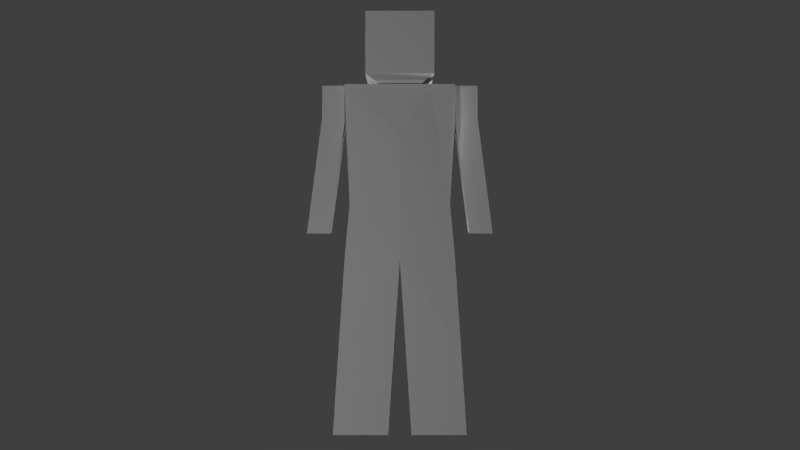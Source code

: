 # Source: default_player.blend  (saved by Blender 2.67.0; exported with 4.5.12 LTS)
import bpy
from mathutils import Matrix  # noqa: F401  (used for matrix-valued properties, if any)

bpy.ops.wm.read_factory_settings(use_empty=True)
scene = bpy.context.scene
scene.name = 'Scene'

# ---- collections
col_collection_1 = bpy.data.collections.new('Collection 1'); scene.collection.children.link(col_collection_1)

# ---- materials (node trees are filled in below, after node groups)
mat_material_001 = bpy.data.materials.new('Material.001')
mat_material_001.alpha_threshold = 0.0
mat_material_001.use_transparent_shadow = False
mat_material_001.roughness = 0.5
mat_material_001.line_color = (0.0, 0.0, 0.0, 1.0)

# ---- material node trees

# ---- world
world_world_001 = bpy.data.worlds.new('World.001'); scene.world = world_world_001
world_world_001.use_sun_shadow = False
world_world_001.sun_shadow_jitter_overblur = 0.0
world_world_001.cycles.sampling_method = 'MANUAL'
world_world_001.cycles.sample_map_resolution = 256

# ---- cameras
cam_camera_001 = bpy.data.cameras.new('Camera.001')
cam_camera_001.clip_end = 100.0
cam_camera_001.lens = 35.0
cam_camera_001.sensor_width = 32.0
cam_camera_001.sensor_height = 18.0
cam_camera_001.dof.focus_distance = 0.0
cam_camera_001.dof.aperture_fstop = 128.0

# ---- lights
light_lamp_003 = bpy.data.lights.new('Lamp.003', 'POINT')
light_lamp_003.transmission_factor = 0.0
light_lamp_003.cutoff_distance = 30.0
light_lamp_003.energy = 100.0
light_lamp_003.shadow_buffer_clip_start = 1.001
light_lamp_003.shadow_soft_size = 0.1
light_lamp_003.shadow_maximum_resolution = 0.006
light_lamp_003.use_absolute_resolution = True
light_lamp_003.cycles.use_multiple_importance_sampling = False
light_lamp_002 = bpy.data.lights.new('Lamp.002', 'POINT')
light_lamp_002.transmission_factor = 0.0
light_lamp_002.cutoff_distance = 30.0
light_lamp_002.energy = 100.0
light_lamp_002.shadow_buffer_clip_start = 1.001
light_lamp_002.shadow_soft_size = 0.1
light_lamp_002.shadow_maximum_resolution = 0.006
light_lamp_002.use_absolute_resolution = True
light_lamp_002.cycles.use_multiple_importance_sampling = False
light_lamp_001 = bpy.data.lights.new('Lamp.001', 'POINT')
light_lamp_001.transmission_factor = 0.0
light_lamp_001.cutoff_distance = 30.0
light_lamp_001.energy = 100.0
light_lamp_001.shadow_buffer_clip_start = 1.001
light_lamp_001.shadow_soft_size = 0.1
light_lamp_001.shadow_maximum_resolution = 0.006
light_lamp_001.use_absolute_resolution = True
light_lamp_001.cycles.use_multiple_importance_sampling = False
light_point = bpy.data.lights.new('Point', 'POINT')
light_point.transmission_factor = 0.0
light_point.energy = 100.0
light_point.shadow_buffer_clip_start = 0.5
light_point.shadow_soft_size = 0.1
light_point.shadow_maximum_resolution = 0.006
light_point.use_absolute_resolution = True
light_point.cycles.use_multiple_importance_sampling = False
light_lamp = bpy.data.lights.new('Lamp', 'POINT')
light_lamp.transmission_factor = 0.0
light_lamp.cutoff_distance = 30.0
light_lamp.energy = 100.0
light_lamp.shadow_buffer_clip_start = 1.001
light_lamp.shadow_soft_size = 0.1
light_lamp.shadow_maximum_resolution = 0.006
light_lamp.use_absolute_resolution = True
light_lamp.cycles.use_multiple_importance_sampling = False

# ---- meshes
me_cube_001 = bpy.data.meshes.new('Cube.001')
me_cube_001.from_pydata([(-0.09397, 0.2472, 0.8464), (0.09397, 0.2472, 0.8464), (-0.09397, 0.2472, 1.63), (0.09397, 0.2472, 1.63), (-0.09049, 0.2241, 1.098), (0.08249, 0.2241, 1.098), (-0.09397, 0.2991, 0.06301), (0.09397, 0.2991, 0.06301), (-0.09397, 0.05194, 0.06301), (0.09397, 0.05194, 0.06301), (-0.09397, 0.2732, 0.4547), (-0.09397, 0.02597, 0.4547), (0.09397, 0.2732, 0.4547), (0.09397, 0.02597, 0.4547), (0.04698, 0.2472, 1.63), (-0.1035, 0.2472, 1.485), (-0.04698, 0.2472, 1.63), (-0.04698, 0.2472, 1.485), (0.04698, 0.2472, 1.485), (0.04698, 0.3511, 1.63), (-0.04698, 0.3511, 1.63), (-0.04698, 0.3511, 1.485), (0.04698, 0.3511, 1.485), (-0.04698, 0.3158, 0.9625), (0.04698, 0.3158, 0.9625), (-0.04698, 0.4196, 0.9625), (0.04698, 0.4196, 0.9625), (-0.04698, 0.3853, 1.224), (-0.04698, 0.2815, 1.224), (0.04698, 0.3853, 1.224), (0.04698, 0.2815, 1.224), (-0.09397, 0.1343, 1.63), (-0.09397, 0.1648, 1.63), (0.06264, 0.2472, 1.63), (0.0783, 0.2472, 1.63), (-0.06264, 0.2472, 1.63), (-0.0783, 0.2472, 1.63), (0.09397, 0.1496, 1.63), (0.03132, 0.2472, 1.63), (0.01566, 0.2472, 1.63), (-0.03132, 0.2472, 1.63), (-0.01566, 0.2472, 1.63), (0.06264, 0.09313, 1.63), (-0.06264, 0.09313, 1.63), (0.0783, 0.1164, 1.652), (-0.0783, 0.1164, 1.652), (0.0, 0.1164, 1.652), (0.0783, 0.1164, 1.652), (-0.0783, 0.1164, 1.652), (0.0, 0.1164, 1.652), (0.1359, 0.1526, 1.671), (-0.1359, 0.1526, 1.671), (0.1359, 0.1526, 1.947), (-0.1359, 0.1526, 1.947), (0.1086, 0.2414, 1.513), (-0.09397, -0.2472, 0.8464), (0.09397, -0.2472, 0.8464), (-0.09397, -0.2472, 1.63), (0.09397, -0.2472, 1.63), (-0.09369, 0.0, 1.63), (-0.09049, -0.2241, 1.098), (-0.1095, 0.0, 0.8464), (0.08249, -0.2241, 1.098), (0.09397, 0.0, 1.63), (0.09397, 0.0, 0.8464), (-0.1061, 0.0, 1.098), (0.08249, 0.0, 1.098), (-0.09397, -0.2991, 0.06301), (0.09397, -0.2991, 0.06301), (-0.09397, -0.05194, 0.06301), (0.09397, -0.05194, 0.06301), (-0.09397, -0.2732, 0.4547), (-0.09397, -0.02597, 0.4547), (0.09397, -0.2732, 0.4547), (0.09397, -0.02597, 0.4547), (0.04698, -0.2472, 1.63), (-0.1035, -0.2472, 1.485), (-0.04698, -0.2472, 1.63), (-0.04698, -0.2472, 1.485), (0.04698, -0.2472, 1.485), (0.04698, -0.3511, 1.63), (-0.04698, -0.3511, 1.63), (-0.04698, -0.3511, 1.485), (0.04698, -0.3511, 1.485), (-0.04698, -0.3158, 0.9625), (0.04698, -0.3158, 0.9625), (-0.04698, -0.4196, 0.9625), (0.04698, -0.4196, 0.9625), (-0.04698, -0.3853, 1.224), (-0.04698, -0.2815, 1.224), (0.04698, -0.3853, 1.224), (0.04698, -0.2815, 1.224), (-0.09397, -0.1343, 1.63), (-0.09397, -0.1648, 1.63), (0.06264, -0.2472, 1.63), (0.0783, -0.2472, 1.63), (-0.06264, -0.2472, 1.63), (-0.0783, -0.2472, 1.63), (0.09397, -0.1496, 1.63), (-0.06264, 0.0, 1.63), (0.06264, 0.0, 1.63), (0.03132, -0.2472, 1.63), (0.01566, -0.2472, 1.63), (-0.03132, -0.2472, 1.63), (-0.01566, -0.2472, 1.63), (0.0, 0.0, 1.63), (0.06264, -0.09313, 1.63), (-0.06264, -0.09313, 1.63), (0.0783, -0.1164, 1.652), (-0.0783, -0.1164, 1.652), (0.0, -0.1164, 1.652), (0.0783, -0.1164, 1.652), (-0.0783, -0.1164, 1.652), (0.0, -0.1164, 1.652), (0.1359, -0.1526, 1.671), (-0.1359, -0.1526, 1.671), (0.1359, -0.1526, 1.947), (-0.1359, -0.1526, 1.947), (0.1086, -0.2414, 1.513), (0.07036, 0.0, 1.231), (0.09712, 0.0, 1.582), (0.1061, 0.0, 1.509), (-0.1116, 0.0, 1.389)], [], [(65, 4, 0, 61), (59, 31, 32, 2, 15, 4, 65, 122), (5, 66, 64, 1), (12, 13, 9, 7), (7, 9, 8, 6), (0, 1, 12, 10), (11, 8, 9, 13), (1, 64, 13, 12), (5, 1, 0, 4), (64, 61, 11, 13), (2, 36, 35, 16, 17, 15), (17, 16, 20, 21), (22, 18, 30, 29), (29, 26, 25, 27), (14, 18, 22, 19), (18, 17, 28, 30), (28, 27, 25, 23), (23, 25, 26, 24), (28, 23, 24, 30), (29, 30, 24, 26), (21, 22, 29, 27), (20, 19, 22, 21), (42, 44, 108, 106, 100), (45, 43, 99, 107, 109), (50, 51, 53, 52), (50, 52, 116, 114), (47, 49, 48, 51, 50), (3, 37, 63, 120, 121, 119, 66, 5, 54), (39, 41, 40, 16, 35, 36, 2, 32, 31, 59, 99, 105, 100, 63, 37, 3, 34, 33, 14, 38), (37, 42, 43, 31), (14, 33, 34, 3, 54, 18), (11, 10, 6, 8), (10, 12, 7, 6), (61, 0, 10, 11), (17, 18, 54, 5, 4, 15), (43, 45, 46, 44, 42), (17, 21, 27, 28), (65, 61, 55, 60), (59, 122, 65, 60, 76, 57, 93, 92), (62, 56, 64, 66), (73, 68, 70, 74), (68, 67, 69, 70), (55, 71, 73, 56), (72, 74, 70, 69), (56, 73, 74, 64), (62, 60, 55, 56), (64, 74, 72, 61), (57, 76, 78, 77, 96, 97), (39, 38, 14, 19, 20, 16, 40, 41), (78, 82, 81, 77), (83, 90, 91, 79), (90, 88, 86, 87), (75, 80, 83, 79), (79, 91, 89, 78), (89, 84, 86, 88), (84, 85, 87, 86), (89, 91, 85, 84), (90, 87, 85, 91), (82, 88, 90, 83), (81, 82, 83, 80), (114, 116, 117, 115), (52, 53, 117, 116), (50, 114, 111, 47), (111, 114, 115, 112, 113), (58, 118, 62, 66, 119, 121, 120, 63, 98), (102, 101, 75, 94, 95, 58, 98, 63, 100, 105, 99, 59, 92, 93, 57, 97, 96, 77, 103, 104), (98, 92, 107, 106), (75, 79, 118, 58, 95, 94), (72, 69, 67, 71), (71, 67, 68, 73), (61, 72, 71, 55), (78, 76, 60, 62, 118, 79), (107, 106, 108, 110, 109), (78, 89, 88, 82), (115, 51, 48, 112), (53, 51, 115, 117), (80, 75, 101, 102, 104, 103, 77, 81)])
_uv = me_cube_001.uv_layers.new(name='UVMap')
_uv.uv.foreach_set('vector', [0.3654, 0.3071, 0.3047, 0.3073, 0.2985, 0.2392, 0.3654, 0.2392, 0.3654, 0.4514, 0.329, 0.4514, 0.3208, 0.4514, 0.2985, 0.4514, 0.2985, 0.4121, 0.3047, 0.3073, 0.3654, 0.3071, 0.3654, 0.3877, 0.1905, 0.3562, 0.1298, 0.35, 0.1298, 0.2881, 0.1968, 0.2881, 0.2038, 0.182, 0.1369, 0.182, 0.1439, 0.07584, 0.2109, 0.07584, 0.2109, 0.07584, 0.1439, 0.07584, 0.1439, 0.02493, 0.2109, 0.02493, 0.272, 0.2663, 0.2211, 0.2658, 0.2216, 0.1597, 0.2725, 0.16, 0.5488, 0.1237, 0.5488, 0.01759, 0.5997, 0.01759, 0.5997, 0.1237, 0.1968, 0.2881, 0.1298, 0.2881, 0.1369, 0.182, 0.2038, 0.182, 0.2257, 0.3348, 0.2211, 0.2658, 0.272, 0.2663, 0.2734, 0.3348, 0.5997, 0.2298, 0.5446, 0.2298, 0.5488, 0.1237, 0.5997, 0.1237, 0.2724, 0.477, 0.2699, 0.477, 0.2673, 0.4771, 0.2648, 0.4771, 0.2623, 0.439, 0.2801, 0.4387, 0.3003, 0.9125, 0.2998, 0.9734, 0.3396, 0.9737, 0.3397, 0.9125, 0.4687, 0.9139, 0.4302, 0.9152, 0.4422, 0.8146, 0.4817, 0.8146, 0.4132, 0.815, 0.4132, 0.7157, 0.3774, 0.7157, 0.3774, 0.815, 0.4249, 0.9517, 0.4302, 0.9152, 0.4687, 0.9139, 0.4691, 0.9651, 0.5417, 0.9557, 0.5049, 0.9544, 0.5049, 0.8551, 0.5406, 0.8551, 0.3133, 0.8132, 0.3528, 0.8132, 0.3658, 0.714, 0.3263, 0.714, 0.5049, 0.7559, 0.5049, 0.7164, 0.5406, 0.7164, 0.5406, 0.7559, 0.5049, 0.8551, 0.5049, 0.7559, 0.5406, 0.7559, 0.5406, 0.8551, 0.4817, 0.8146, 0.4422, 0.8146, 0.4552, 0.7154, 0.4947, 0.7154, 0.3774, 0.9142, 0.4132, 0.9142, 0.4132, 0.815, 0.3774, 0.815, 0.3772, 0.9748, 0.4134, 0.9648, 0.4132, 0.9142, 0.3774, 0.9142, 0.8094, 0.4588, 0.821, 0.4667, 0.7041, 0.4667, 0.7158, 0.4588, 0.7626, 0.4588, 0.821, 0.388, 0.8094, 0.3959, 0.7626, 0.3959, 0.7158, 0.3959, 0.7041, 0.388, 0.8391, 0.4956, 0.9751, 0.4956, 0.9751, 0.634, 0.8391, 0.634, 0.8391, 0.4956, 0.8391, 0.634, 0.6866, 0.634, 0.6866, 0.4956, 0.8213, 0.4666, 0.8213, 0.4273, 0.8213, 0.388, 0.8395, 0.359, 0.8391, 0.4956, 0.1968, 0.5003, 0.1703, 0.5003, 0.1298, 0.5003, 0.1316, 0.4805, 0.1296, 0.4505, 0.1298, 0.3895, 0.1298, 0.35, 0.1905, 0.3562, 0.1952, 0.4687, 0.3265, 0.6005, 0.3265, 0.6138, 0.3265, 0.6205, 0.3265, 0.6272, 0.3265, 0.6339, 0.3265, 0.6405, 0.3265, 0.6472, 0.2914, 0.6472, 0.2784, 0.6472, 0.2212, 0.6393, 0.2212, 0.6339, 0.2212, 0.6072, 0.2212, 0.5805, 0.2212, 0.5672, 0.2849, 0.5672, 0.3265, 0.5672, 0.3265, 0.5738, 0.3265, 0.5805, 0.3265, 0.5872, 0.3265, 0.5938, 0.2849, 0.5672, 0.2609, 0.5805, 0.2609, 0.6339, 0.2784, 0.6472, 0.241, 0.4804, 0.2356, 0.4808, 0.2308, 0.4813, 0.2205, 0.4805, 0.2203, 0.4473, 0.2389, 0.4421, 0.3584, 0.1331, 0.2914, 0.1331, 0.2844, 0.02694, 0.3514, 0.02694, 0.2725, 0.16, 0.2216, 0.1597, 0.2221, 0.05361, 0.273, 0.05362, 0.3654, 0.2392, 0.2985, 0.2392, 0.2914, 0.1331, 0.3584, 0.1331, 0.2623, 0.439, 0.2389, 0.4421, 0.2203, 0.4473, 0.2257, 0.3348, 0.2734, 0.3348, 0.2801, 0.4387, 0.8094, 0.3959, 0.821, 0.388, 0.821, 0.4273, 0.821, 0.4667, 0.8094, 0.4588, 0.3003, 0.9125, 0.3397, 0.9125, 0.3528, 0.8132, 0.3133, 0.8132, 0.3654, 0.3071, 0.3654, 0.2392, 0.4324, 0.2392, 0.4261, 0.3073, 0.3654, 0.4514, 0.3654, 0.3877, 0.3654, 0.3071, 0.4261, 0.3073, 0.4324, 0.4121, 0.4324, 0.4514, 0.4101, 0.4514, 0.4018, 0.4514, 0.06913, 0.3562, 0.06287, 0.2881, 0.1298, 0.2881, 0.1298, 0.35, 0.05583, 0.182, 0.0488, 0.07584, 0.1158, 0.07584, 0.1228, 0.182, 0.0488, 0.07584, 0.0488, 0.02493, 0.1158, 0.02493, 0.1158, 0.07584, 0.4637, 0.2425, 0.4637, 0.1364, 0.5146, 0.1364, 0.5146, 0.2425, 0.5488, 0.3359, 0.5997, 0.3359, 0.5997, 0.442, 0.5488, 0.442, 0.06287, 0.2881, 0.05583, 0.182, 0.1228, 0.182, 0.1298, 0.2881, 0.5115, 0.3107, 0.4646, 0.3107, 0.4637, 0.2425, 0.5146, 0.2425, 0.5997, 0.2298, 0.5997, 0.3359, 0.5488, 0.3359, 0.5446, 0.2298, 0.4611, 0.4674, 0.4587, 0.4154, 0.4765, 0.4154, 0.4793, 0.4674, 0.4741, 0.4674, 0.4689, 0.4674, 0.3265, 0.6005, 0.3265, 0.5938, 0.3265, 0.5872, 0.3707, 0.5872, 0.3707, 0.6272, 0.3265, 0.6272, 0.3265, 0.6205, 0.3265, 0.6138, 0.1272, 0.913, 0.0877, 0.913, 0.0877, 0.9681, 0.1272, 0.9681, 0.2004, 0.9135, 0.1874, 0.8142, 0.2268, 0.8142, 0.2393, 0.9143, 0.1676, 0.8137, 0.1319, 0.8137, 0.1319, 0.7145, 0.1676, 0.7145, 0.2399, 0.9686, 0.2004, 0.9686, 0.2004, 0.9135, 0.2393, 0.9143, 0.2838, 0.9554, 0.2844, 0.8553, 0.2486, 0.8553, 0.2486, 0.9546, 0.1142, 0.8137, 0.1012, 0.7145, 0.06171, 0.7144, 0.07468, 0.8137, 0.2486, 0.756, 0.2844, 0.756, 0.2844, 0.7165, 0.2486, 0.7165, 0.2486, 0.8553, 0.2844, 0.8553, 0.2844, 0.756, 0.2486, 0.756, 0.1874, 0.8142, 0.1743, 0.715, 0.2138, 0.715, 0.2268, 0.8142, 0.1319, 0.913, 0.1319, 0.8137, 0.1676, 0.8137, 0.1676, 0.913, 0.1319, 0.9681, 0.1319, 0.913, 0.1676, 0.913, 0.1676, 0.9681, 0.6866, 0.4956, 0.6866, 0.634, 0.5506, 0.634, 0.5506, 0.4956, 0.8391, 0.634, 0.8391, 0.77, 0.6866, 0.77, 0.6866, 0.634, 0.8391, 0.4956, 0.6866, 0.4956, 0.7044, 0.4666, 0.8213, 0.4666, 0.7044, 0.4666, 0.6866, 0.4956, 0.6862, 0.359, 0.7044, 0.388, 0.7044, 0.4273, 0.06287, 0.5003, 0.06443, 0.4687, 0.06913, 0.3562, 0.1298, 0.35, 0.1298, 0.3895, 0.1296, 0.4505, 0.1316, 0.4805, 0.1298, 0.5003, 0.08932, 0.5003, 0.116, 0.6005, 0.116, 0.5938, 0.116, 0.5872, 0.116, 0.5805, 0.116, 0.5738, 0.116, 0.5672, 0.1575, 0.5672, 0.2212, 0.5672, 0.2212, 0.5805, 0.2212, 0.6072, 0.2212, 0.6339, 0.2212, 0.6393, 0.164, 0.6472, 0.151, 0.6472, 0.116, 0.6472, 0.116, 0.6405, 0.116, 0.6339, 0.116, 0.6272, 0.116, 0.6205, 0.116, 0.6138, 0.1575, 0.5672, 0.164, 0.6472, 0.1816, 0.6339, 0.1816, 0.5805, 0.4995, 0.4678, 0.5008, 0.417, 0.5186, 0.4231, 0.5173, 0.4675, 0.5122, 0.4676, 0.5071, 0.4677, 0.3725, 0.1331, 0.3795, 0.02694, 0.4465, 0.02694, 0.4394, 0.1331, 0.4637, 0.1364, 0.4637, 0.03026, 0.5146, 0.03026, 0.5146, 0.1364, 0.3654, 0.2392, 0.3725, 0.1331, 0.4394, 0.1331, 0.4324, 0.2392, 0.4765, 0.4154, 0.4587, 0.4154, 0.4646, 0.3107, 0.5115, 0.3107, 0.5186, 0.4231, 0.5008, 0.417, 0.7158, 0.3959, 0.7158, 0.4588, 0.7041, 0.4667, 0.7041, 0.4273, 0.7041, 0.388, 0.1272, 0.913, 0.1142, 0.8137, 0.07468, 0.8137, 0.0877, 0.913, 0.6862, 0.359, 0.8395, 0.359, 0.8213, 0.388, 0.7044, 0.388, 0.3981, 0.634, 0.3981, 0.4956, 0.5506, 0.4956, 0.5506, 0.634, 0.07172, 0.5872, 0.116, 0.5872, 0.116, 0.5938, 0.116, 0.6005, 0.116, 0.6138, 0.116, 0.6205, 0.116, 0.6272, 0.07172, 0.6272])
me_cube_001.materials.append(mat_material_001)
me_cube_001.use_remesh_preserve_volume = False
me_cube_001.use_remesh_preserve_attributes = False
me_cube_001.use_mirror_vertex_groups = False
me_cube_001.update()

# ---- objects
ob_lamp_003 = bpy.data.objects.new('Lamp.003', light_lamp_003)
ob_lamp_002 = bpy.data.objects.new('Lamp.002', light_lamp_002)
ob_lamp_001 = bpy.data.objects.new('Lamp.001', light_lamp_001)
ob_point = bpy.data.objects.new('Point', light_point)
ob_camera = bpy.data.objects.new('Camera', cam_camera_001)
ob_polysphere = bpy.data.objects.new('PolySphere', me_cube_001)
ob_lamp = bpy.data.objects.new('Lamp', light_lamp)

# ---- transforms, parenting, visibility, modifiers, constraints
ob_lamp_003.location = (0.1071, -0.1823, -0.7555)
ob_lamp_003.rotation_euler = (0.6503, 0.05522, 1.866)
ob_lamp_003.lock_rotations_4d = False
ob_lamp_003.empty_display_type = 'ARROWS'
ob_lamp_003.color = (0.0, 0.0, 0.0, 0.0)
ob_lamp_003.lineart.crease_threshold = 0.0
ob_lamp_002.location = (0.1388, -2.156, 1.059)
ob_lamp_002.rotation_euler = (0.6503, 0.05522, 1.866)
ob_lamp_002.lock_rotations_4d = False
ob_lamp_002.empty_display_type = 'ARROWS'
ob_lamp_002.color = (0.0, 0.0, 0.0, 0.0)
ob_lamp_002.lineart.crease_threshold = 0.0
ob_lamp_001.location = (0.8799, 2.06, 1.839)
ob_lamp_001.rotation_euler = (0.6503, 0.05522, 1.866)
ob_lamp_001.lock_rotations_4d = False
ob_lamp_001.empty_display_type = 'ARROWS'
ob_lamp_001.color = (0.0, 0.0, 0.0, 0.0)
ob_lamp_001.lineart.crease_threshold = 0.0
ob_point.location = (-3.64, 1.658, 0.4199)
ob_point.lineart.crease_threshold = 0.0
ob_camera.location = (-4.0, 0.0, 1.0)
ob_camera.rotation_euler = (1.571, 6.283, -1.571)
ob_camera.lineart.crease_threshold = 0.0
ob_polysphere.location = (0.0, 0.0, 0.0)
ob_polysphere.lineart.crease_threshold = 0.0
ob_lamp.location = (4.076, 1.005, 5.904)
ob_lamp.rotation_euler = (0.6503, 0.05522, 1.866)
ob_lamp.lock_rotations_4d = False
ob_lamp.empty_display_type = 'ARROWS'
ob_lamp.color = (0.0, 0.0, 0.0, 0.0)
ob_lamp.lineart.crease_threshold = 0.0

# ---- collection membership
col_collection_1.objects.link(ob_lamp_003)
col_collection_1.objects.link(ob_lamp_002)
col_collection_1.objects.link(ob_lamp_001)
col_collection_1.objects.link(ob_point)
col_collection_1.objects.link(ob_camera)
col_collection_1.objects.link(ob_polysphere)
col_collection_1.objects.link(ob_lamp)

# ---- scene / render settings (as saved in the file)
scene.camera = ob_camera
scene.frame_start = 1; scene.frame_end = 250; scene.frame_set(1)
scene.render.engine = 'BLENDER_EEVEE_NEXT'
scene.render.image_settings.color_mode = 'RGB'
scene.render.image_settings.compression = 90
scene.render.resolution_percentage = 50
scene.render.dither_intensity = 0.0
scene.cycles.use_denoising = False
scene.cycles.samples = 10
scene.cycles.sampling_pattern = 'TABULATED_SOBOL'
scene.cycles.light_sampling_threshold = 0.0
scene.cycles.use_adaptive_sampling = False
scene.cycles.use_light_tree = False
scene.cycles.blur_glossy = 0.0
scene.cycles.volume_bounces = 1
scene.cycles.pixel_filter_type = 'GAUSSIAN'
scene.cycles.sample_clamp_indirect = 0.0
scene.view_settings.view_transform = 'Standard'
bpy.context.view_layer.update()
